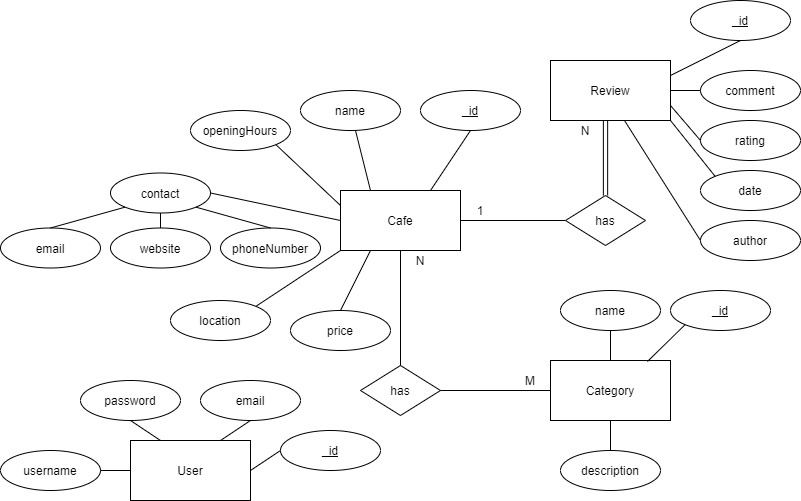

The diagram above was exported from draw.io. Its source (the exported page's mxGraphModel, read from the mxfile embedded in the PNG):
<mxGraphModel dx="1422" dy="1931" grid="1" gridSize="10" guides="1" tooltips="1" connect="1" arrows="1" fold="1" page="1" pageScale="1" pageWidth="827" pageHeight="1169" math="0" shadow="0">
  <root>
    <mxCell id="0" />
    <mxCell id="1" parent="0" />
    <mxCell id="gud-sAzPrzYAQvvBSa-t-1" value="Cafe" style="rounded=0;whiteSpace=wrap;html=1;" parent="1" vertex="1">
      <mxGeometry x="340" y="120" width="120" height="60" as="geometry" />
    </mxCell>
    <mxCell id="gud-sAzPrzYAQvvBSa-t-3" value="User" style="rounded=0;whiteSpace=wrap;html=1;" parent="1" vertex="1">
      <mxGeometry x="130" y="370" width="120" height="60" as="geometry" />
    </mxCell>
    <mxCell id="gud-sAzPrzYAQvvBSa-t-4" value="Category" style="rounded=0;whiteSpace=wrap;html=1;" parent="1" vertex="1">
      <mxGeometry x="550" y="290" width="120" height="60" as="geometry" />
    </mxCell>
    <mxCell id="gud-sAzPrzYAQvvBSa-t-5" value="rating" style="ellipse;whiteSpace=wrap;html=1;align=center;" parent="1" vertex="1">
      <mxGeometry x="700" y="50" width="100" height="40" as="geometry" />
    </mxCell>
    <mxCell id="gud-sAzPrzYAQvvBSa-t-6" value="comment" style="ellipse;whiteSpace=wrap;html=1;align=center;" parent="1" vertex="1">
      <mxGeometry x="700" width="100" height="40" as="geometry" />
    </mxCell>
    <mxCell id="gud-sAzPrzYAQvvBSa-t-10" value="password" style="ellipse;whiteSpace=wrap;html=1;align=center;" parent="1" vertex="1">
      <mxGeometry x="80" y="310" width="100" height="40" as="geometry" />
    </mxCell>
    <mxCell id="gud-sAzPrzYAQvvBSa-t-15" value="has" style="shape=rhombus;perimeter=rhombusPerimeter;whiteSpace=wrap;html=1;align=center;" parent="1" vertex="1">
      <mxGeometry x="360" y="295" width="80" height="50" as="geometry" />
    </mxCell>
    <mxCell id="gud-sAzPrzYAQvvBSa-t-16" value="date" style="ellipse;whiteSpace=wrap;html=1;align=center;" parent="1" vertex="1">
      <mxGeometry x="700" y="100" width="100" height="40" as="geometry" />
    </mxCell>
    <mxCell id="gud-sAzPrzYAQvvBSa-t-19" value="name" style="ellipse;whiteSpace=wrap;html=1;align=center;" parent="1" vertex="1">
      <mxGeometry x="300" y="20" width="100" height="40" as="geometry" />
    </mxCell>
    <mxCell id="gud-sAzPrzYAQvvBSa-t-20" value="location" style="ellipse;whiteSpace=wrap;html=1;align=center;" parent="1" vertex="1">
      <mxGeometry x="170" y="230" width="100" height="40" as="geometry" />
    </mxCell>
    <mxCell id="gud-sAzPrzYAQvvBSa-t-22" value="openingHours" style="ellipse;whiteSpace=wrap;html=1;align=center;" parent="1" vertex="1">
      <mxGeometry x="190" y="40" width="100" height="40" as="geometry" />
    </mxCell>
    <mxCell id="gud-sAzPrzYAQvvBSa-t-23" value="price" style="ellipse;whiteSpace=wrap;html=1;align=center;" parent="1" vertex="1">
      <mxGeometry x="290" y="240" width="100" height="40" as="geometry" />
    </mxCell>
    <mxCell id="gud-sAzPrzYAQvvBSa-t-25" value="email" style="ellipse;whiteSpace=wrap;html=1;align=center;" parent="1" vertex="1">
      <mxGeometry y="157.5" width="100" height="40" as="geometry" />
    </mxCell>
    <mxCell id="gud-sAzPrzYAQvvBSa-t-26" value="phoneNumber" style="ellipse;whiteSpace=wrap;html=1;align=center;" parent="1" vertex="1">
      <mxGeometry x="220" y="157.5" width="100" height="40" as="geometry" />
    </mxCell>
    <mxCell id="gud-sAzPrzYAQvvBSa-t-27" value="website" style="ellipse;whiteSpace=wrap;html=1;align=center;" parent="1" vertex="1">
      <mxGeometry x="110" y="157.5" width="100" height="40" as="geometry" />
    </mxCell>
    <mxCell id="gud-sAzPrzYAQvvBSa-t-33" value="" style="endArrow=none;html=1;entryX=0.5;entryY=1;entryDx=0;entryDy=0;exitX=0.5;exitY=0;exitDx=0;exitDy=0;" parent="1" source="gud-sAzPrzYAQvvBSa-t-4" target="5VdfE2eZfymwUBoXHe6O-11" edge="1">
      <mxGeometry width="50" height="50" relative="1" as="geometry">
        <mxPoint x="950" y="300" as="sourcePoint" />
        <mxPoint x="610" y="260" as="targetPoint" />
      </mxGeometry>
    </mxCell>
    <mxCell id="gud-sAzPrzYAQvvBSa-t-34" value="" style="endArrow=none;html=1;entryX=0;entryY=0.5;entryDx=0;entryDy=0;exitX=1;exitY=0.5;exitDx=0;exitDy=0;" parent="1" source="gud-sAzPrzYAQvvBSa-t-15" target="gud-sAzPrzYAQvvBSa-t-4" edge="1">
      <mxGeometry width="50" height="50" relative="1" as="geometry">
        <mxPoint x="600" y="275" as="sourcePoint" />
        <mxPoint x="500" y="295" as="targetPoint" />
      </mxGeometry>
    </mxCell>
    <mxCell id="gud-sAzPrzYAQvvBSa-t-35" value="" style="endArrow=none;html=1;entryX=0.5;entryY=0;entryDx=0;entryDy=0;exitX=0.5;exitY=1;exitDx=0;exitDy=0;" parent="1" source="gud-sAzPrzYAQvvBSa-t-1" target="gud-sAzPrzYAQvvBSa-t-15" edge="1">
      <mxGeometry width="50" height="50" relative="1" as="geometry">
        <mxPoint x="830" y="330" as="sourcePoint" />
        <mxPoint x="860" y="330" as="targetPoint" />
      </mxGeometry>
    </mxCell>
    <mxCell id="gud-sAzPrzYAQvvBSa-t-36" value="" style="endArrow=none;html=1;entryX=0;entryY=0.5;entryDx=0;entryDy=0;exitX=1;exitY=0.5;exitDx=0;exitDy=0;" parent="1" source="gud-sAzPrzYAQvvBSa-t-1" target="5VdfE2eZfymwUBoXHe6O-7" edge="1">
      <mxGeometry width="50" height="50" relative="1" as="geometry">
        <mxPoint x="170" y="160" as="sourcePoint" />
        <mxPoint x="565" y="150" as="targetPoint" />
      </mxGeometry>
    </mxCell>
    <mxCell id="gud-sAzPrzYAQvvBSa-t-39" value="" style="endArrow=none;html=1;exitX=0;exitY=0;exitDx=0;exitDy=0;entryX=1;entryY=1;entryDx=0;entryDy=0;" parent="1" source="gud-sAzPrzYAQvvBSa-t-16" edge="1">
      <mxGeometry width="50" height="50" relative="1" as="geometry">
        <mxPoint x="620" y="-70" as="sourcePoint" />
        <mxPoint x="670" y="50" as="targetPoint" />
      </mxGeometry>
    </mxCell>
    <mxCell id="gud-sAzPrzYAQvvBSa-t-41" value="" style="endArrow=none;html=1;entryX=0.5;entryY=1;entryDx=0;entryDy=0;exitX=1;exitY=0.25;exitDx=0;exitDy=0;" parent="1" target="5VdfE2eZfymwUBoXHe6O-13" edge="1">
      <mxGeometry width="50" height="50" relative="1" as="geometry">
        <mxPoint x="670" y="5" as="sourcePoint" />
        <mxPoint x="700" y="-30" as="targetPoint" />
      </mxGeometry>
    </mxCell>
    <mxCell id="gud-sAzPrzYAQvvBSa-t-42" value="" style="endArrow=none;html=1;entryX=0;entryY=0.5;entryDx=0;entryDy=0;exitX=1;exitY=0.75;exitDx=0;exitDy=0;" parent="1" target="gud-sAzPrzYAQvvBSa-t-5" edge="1">
      <mxGeometry width="50" height="50" relative="1" as="geometry">
        <mxPoint x="670" y="35" as="sourcePoint" />
        <mxPoint x="710" y="-70" as="targetPoint" />
      </mxGeometry>
    </mxCell>
    <mxCell id="gud-sAzPrzYAQvvBSa-t-43" value="" style="endArrow=none;html=1;entryX=0;entryY=0.5;entryDx=0;entryDy=0;exitX=1;exitY=0.5;exitDx=0;exitDy=0;" parent="1" target="gud-sAzPrzYAQvvBSa-t-6" edge="1">
      <mxGeometry width="50" height="50" relative="1" as="geometry">
        <mxPoint x="670" y="20" as="sourcePoint" />
        <mxPoint x="710" y="-20" as="targetPoint" />
      </mxGeometry>
    </mxCell>
    <mxCell id="gud-sAzPrzYAQvvBSa-t-47" value="" style="endArrow=none;html=1;exitX=0.5;exitY=1;exitDx=0;exitDy=0;entryX=0.75;entryY=0;entryDx=0;entryDy=0;" parent="1" source="5VdfE2eZfymwUBoXHe6O-16" target="gud-sAzPrzYAQvvBSa-t-3" edge="1">
      <mxGeometry width="50" height="50" relative="1" as="geometry">
        <mxPoint x="250" y="350" as="sourcePoint" />
        <mxPoint x="200" y="580" as="targetPoint" />
      </mxGeometry>
    </mxCell>
    <mxCell id="gud-sAzPrzYAQvvBSa-t-48" value="" style="endArrow=none;html=1;exitX=0.5;exitY=1;exitDx=0;exitDy=0;entryX=0.25;entryY=0;entryDx=0;entryDy=0;" parent="1" source="gud-sAzPrzYAQvvBSa-t-10" target="gud-sAzPrzYAQvvBSa-t-3" edge="1">
      <mxGeometry width="50" height="50" relative="1" as="geometry">
        <mxPoint x="110" y="380" as="sourcePoint" />
        <mxPoint x="140" y="390" as="targetPoint" />
      </mxGeometry>
    </mxCell>
    <mxCell id="gud-sAzPrzYAQvvBSa-t-50" value="" style="endArrow=none;html=1;entryX=0.5;entryY=0;entryDx=0;entryDy=0;exitX=0.25;exitY=1;exitDx=0;exitDy=0;" parent="1" source="gud-sAzPrzYAQvvBSa-t-1" target="gud-sAzPrzYAQvvBSa-t-23" edge="1">
      <mxGeometry width="50" height="50" relative="1" as="geometry">
        <mxPoint x="90" y="170" as="sourcePoint" />
        <mxPoint x="100" y="180" as="targetPoint" />
      </mxGeometry>
    </mxCell>
    <mxCell id="gud-sAzPrzYAQvvBSa-t-51" value="" style="endArrow=none;html=1;exitX=0.25;exitY=0;exitDx=0;exitDy=0;" parent="1" source="gud-sAzPrzYAQvvBSa-t-1" target="gud-sAzPrzYAQvvBSa-t-19" edge="1">
      <mxGeometry width="50" height="50" relative="1" as="geometry">
        <mxPoint x="30" y="170" as="sourcePoint" />
        <mxPoint x="190" y="270" as="targetPoint" />
      </mxGeometry>
    </mxCell>
    <mxCell id="gud-sAzPrzYAQvvBSa-t-52" value="" style="endArrow=none;html=1;exitX=0;exitY=0.25;exitDx=0;exitDy=0;entryX=1;entryY=1;entryDx=0;entryDy=0;" parent="1" source="gud-sAzPrzYAQvvBSa-t-1" target="gud-sAzPrzYAQvvBSa-t-22" edge="1">
      <mxGeometry width="50" height="50" relative="1" as="geometry">
        <mxPoint y="170" as="sourcePoint" />
        <mxPoint x="72.7651222271113" y="270.21048138592164" as="targetPoint" />
      </mxGeometry>
    </mxCell>
    <mxCell id="gud-sAzPrzYAQvvBSa-t-54" value="" style="endArrow=none;html=1;exitX=0;exitY=1;exitDx=0;exitDy=0;entryX=1;entryY=0;entryDx=0;entryDy=0;" parent="1" source="gud-sAzPrzYAQvvBSa-t-1" target="gud-sAzPrzYAQvvBSa-t-20" edge="1">
      <mxGeometry width="50" height="50" relative="1" as="geometry">
        <mxPoint x="60" y="170" as="sourcePoint" />
        <mxPoint x="165" y="236" as="targetPoint" />
      </mxGeometry>
    </mxCell>
    <mxCell id="gud-sAzPrzYAQvvBSa-t-55" value="contact" style="ellipse;whiteSpace=wrap;html=1;align=center;" parent="1" vertex="1">
      <mxGeometry x="110" y="102.5" width="100" height="40" as="geometry" />
    </mxCell>
    <mxCell id="gud-sAzPrzYAQvvBSa-t-56" value="" style="endArrow=none;html=1;exitX=0;exitY=0.5;exitDx=0;exitDy=0;entryX=1;entryY=0.5;entryDx=0;entryDy=0;" parent="1" source="gud-sAzPrzYAQvvBSa-t-1" target="gud-sAzPrzYAQvvBSa-t-55" edge="1">
      <mxGeometry width="50" height="50" relative="1" as="geometry">
        <mxPoint x="30" y="170" as="sourcePoint" />
        <mxPoint x="40" y="320" as="targetPoint" />
      </mxGeometry>
    </mxCell>
    <mxCell id="gud-sAzPrzYAQvvBSa-t-57" value="" style="endArrow=none;html=1;exitX=0.5;exitY=0;exitDx=0;exitDy=0;entryX=0;entryY=1;entryDx=0;entryDy=0;" parent="1" source="gud-sAzPrzYAQvvBSa-t-25" target="gud-sAzPrzYAQvvBSa-t-55" edge="1">
      <mxGeometry width="50" height="50" relative="1" as="geometry">
        <mxPoint x="90" y="107.5" as="sourcePoint" />
        <mxPoint x="90" y="247.5" as="targetPoint" />
      </mxGeometry>
    </mxCell>
    <mxCell id="gud-sAzPrzYAQvvBSa-t-58" value="" style="endArrow=none;html=1;exitX=0.5;exitY=0;exitDx=0;exitDy=0;entryX=0.5;entryY=1;entryDx=0;entryDy=0;" parent="1" source="gud-sAzPrzYAQvvBSa-t-27" target="gud-sAzPrzYAQvvBSa-t-55" edge="1">
      <mxGeometry width="50" height="50" relative="1" as="geometry">
        <mxPoint x="80" y="347.5" as="sourcePoint" />
        <mxPoint x="154.8544793961721" y="321.7255678634542" as="targetPoint" />
      </mxGeometry>
    </mxCell>
    <mxCell id="gud-sAzPrzYAQvvBSa-t-59" value="" style="endArrow=none;html=1;exitX=0.5;exitY=0;exitDx=0;exitDy=0;entryX=1;entryY=1;entryDx=0;entryDy=0;" parent="1" source="gud-sAzPrzYAQvvBSa-t-26" target="gud-sAzPrzYAQvvBSa-t-55" edge="1">
      <mxGeometry width="50" height="50" relative="1" as="geometry">
        <mxPoint x="80" y="407.5" as="sourcePoint" />
        <mxPoint x="190" y="327.5" as="targetPoint" />
      </mxGeometry>
    </mxCell>
    <mxCell id="gud-sAzPrzYAQvvBSa-t-65" value="N" style="text;html=1;strokeColor=none;fillColor=none;align=center;verticalAlign=middle;whiteSpace=wrap;rounded=0;" parent="1" vertex="1">
      <mxGeometry x="565" y="50" width="40" height="20" as="geometry" />
    </mxCell>
    <mxCell id="gud-sAzPrzYAQvvBSa-t-66" value="1" style="text;html=1;strokeColor=none;fillColor=none;align=center;verticalAlign=middle;whiteSpace=wrap;rounded=0;" parent="1" vertex="1">
      <mxGeometry x="460" y="130" width="40" height="20" as="geometry" />
    </mxCell>
    <mxCell id="gud-sAzPrzYAQvvBSa-t-67" value="M" style="text;html=1;strokeColor=none;fillColor=none;align=center;verticalAlign=middle;whiteSpace=wrap;rounded=0;" parent="1" vertex="1">
      <mxGeometry x="510" y="300" width="40" height="20" as="geometry" />
    </mxCell>
    <mxCell id="gud-sAzPrzYAQvvBSa-t-68" value="N" style="text;html=1;strokeColor=none;fillColor=none;align=center;verticalAlign=middle;whiteSpace=wrap;rounded=0;" parent="1" vertex="1">
      <mxGeometry x="400" y="180" width="40" height="20" as="geometry" />
    </mxCell>
    <mxCell id="gud-sAzPrzYAQvvBSa-t-70" value="" style="shape=link;html=1;rounded=0;width=4.2857142857142865;entryX=0.5;entryY=1;entryDx=0;entryDy=0;exitX=0.5;exitY=0;exitDx=0;exitDy=0;" parent="1" source="5VdfE2eZfymwUBoXHe6O-7" edge="1">
      <mxGeometry relative="1" as="geometry">
        <mxPoint x="605" y="125" as="sourcePoint" />
        <mxPoint x="605" y="50" as="targetPoint" />
      </mxGeometry>
    </mxCell>
    <mxCell id="EnkmmpYfV6c5tKpxPXE6-2" value="" style="endArrow=none;html=1;entryX=0.5;entryY=1;entryDx=0;entryDy=0;exitX=0.75;exitY=0;exitDx=0;exitDy=0;" parent="1" source="gud-sAzPrzYAQvvBSa-t-1" target="5VdfE2eZfymwUBoXHe6O-9" edge="1">
      <mxGeometry width="50" height="50" relative="1" as="geometry">
        <mxPoint x="30" y="170" as="sourcePoint" />
        <mxPoint x="30" y="280" as="targetPoint" />
      </mxGeometry>
    </mxCell>
    <mxCell id="An4DHjsLOYACRqZadNtC-1" value="description" style="ellipse;whiteSpace=wrap;html=1;align=center;" parent="1" vertex="1">
      <mxGeometry x="560" y="380" width="100" height="40" as="geometry" />
    </mxCell>
    <mxCell id="An4DHjsLOYACRqZadNtC-2" value="" style="endArrow=none;html=1;entryX=0.5;entryY=1;entryDx=0;entryDy=0;exitX=0.5;exitY=0;exitDx=0;exitDy=0;" parent="1" source="An4DHjsLOYACRqZadNtC-1" target="gud-sAzPrzYAQvvBSa-t-4" edge="1">
      <mxGeometry width="50" height="50" relative="1" as="geometry">
        <mxPoint x="610" y="390" as="sourcePoint" />
        <mxPoint x="620" y="270" as="targetPoint" />
      </mxGeometry>
    </mxCell>
    <mxCell id="5VdfE2eZfymwUBoXHe6O-1" value="author" style="ellipse;whiteSpace=wrap;html=1;align=center;" parent="1" vertex="1">
      <mxGeometry x="700" y="150" width="100" height="40" as="geometry" />
    </mxCell>
    <mxCell id="5VdfE2eZfymwUBoXHe6O-2" value="" style="endArrow=none;html=1;exitX=0;exitY=0.5;exitDx=0;exitDy=0;" parent="1" source="5VdfE2eZfymwUBoXHe6O-1" edge="1">
      <mxGeometry width="50" height="50" relative="1" as="geometry">
        <mxPoint x="724.6446609406726" y="115.85786437626894" as="sourcePoint" />
        <mxPoint x="624" y="50" as="targetPoint" />
      </mxGeometry>
    </mxCell>
    <mxCell id="5VdfE2eZfymwUBoXHe6O-3" value="username" style="ellipse;whiteSpace=wrap;html=1;align=center;" parent="1" vertex="1">
      <mxGeometry y="380" width="100" height="40" as="geometry" />
    </mxCell>
    <mxCell id="5VdfE2eZfymwUBoXHe6O-4" value="" style="endArrow=none;html=1;exitX=1;exitY=0.5;exitDx=0;exitDy=0;entryX=0;entryY=0.5;entryDx=0;entryDy=0;" parent="1" source="5VdfE2eZfymwUBoXHe6O-3" target="gud-sAzPrzYAQvvBSa-t-3" edge="1">
      <mxGeometry width="50" height="50" relative="1" as="geometry">
        <mxPoint x="140" y="360" as="sourcePoint" />
        <mxPoint x="170" y="380" as="targetPoint" />
      </mxGeometry>
    </mxCell>
    <mxCell id="5VdfE2eZfymwUBoXHe6O-5" value="Review" style="rounded=0;whiteSpace=wrap;html=1;" parent="1" vertex="1">
      <mxGeometry x="550" y="-10" width="120" height="60" as="geometry" />
    </mxCell>
    <mxCell id="5VdfE2eZfymwUBoXHe6O-7" value="has" style="shape=rhombus;perimeter=rhombusPerimeter;whiteSpace=wrap;html=1;align=center;" parent="1" vertex="1">
      <mxGeometry x="565" y="125" width="80" height="50" as="geometry" />
    </mxCell>
    <mxCell id="5VdfE2eZfymwUBoXHe6O-9" value="&lt;u&gt;_id&lt;/u&gt;" style="ellipse;whiteSpace=wrap;html=1;align=center;" parent="1" vertex="1">
      <mxGeometry x="420" y="20" width="100" height="40" as="geometry" />
    </mxCell>
    <mxCell id="5VdfE2eZfymwUBoXHe6O-10" value="&lt;u&gt;_id&lt;/u&gt;" style="ellipse;whiteSpace=wrap;html=1;align=center;" parent="1" vertex="1">
      <mxGeometry x="670" y="220" width="100" height="40" as="geometry" />
    </mxCell>
    <mxCell id="5VdfE2eZfymwUBoXHe6O-11" value="name" style="ellipse;whiteSpace=wrap;html=1;align=center;" parent="1" vertex="1">
      <mxGeometry x="560" y="220" width="100" height="40" as="geometry" />
    </mxCell>
    <mxCell id="5VdfE2eZfymwUBoXHe6O-12" value="" style="endArrow=none;html=1;entryX=0;entryY=1;entryDx=0;entryDy=0;exitX=0.808;exitY=0.017;exitDx=0;exitDy=0;exitPerimeter=0;" parent="1" source="gud-sAzPrzYAQvvBSa-t-4" target="5VdfE2eZfymwUBoXHe6O-10" edge="1">
      <mxGeometry width="50" height="50" relative="1" as="geometry">
        <mxPoint x="620" y="300" as="sourcePoint" />
        <mxPoint x="620" y="270" as="targetPoint" />
      </mxGeometry>
    </mxCell>
    <mxCell id="5VdfE2eZfymwUBoXHe6O-13" value="&lt;u&gt;_id&lt;/u&gt;" style="ellipse;whiteSpace=wrap;html=1;align=center;" parent="1" vertex="1">
      <mxGeometry x="690" y="-70" width="100" height="40" as="geometry" />
    </mxCell>
    <mxCell id="5VdfE2eZfymwUBoXHe6O-14" value="&lt;u&gt;_id&lt;/u&gt;" style="ellipse;whiteSpace=wrap;html=1;align=center;" parent="1" vertex="1">
      <mxGeometry x="280" y="360" width="100" height="40" as="geometry" />
    </mxCell>
    <mxCell id="5VdfE2eZfymwUBoXHe6O-15" value="" style="endArrow=none;html=1;exitX=0;exitY=0.5;exitDx=0;exitDy=0;entryX=1;entryY=0.5;entryDx=0;entryDy=0;" parent="1" source="5VdfE2eZfymwUBoXHe6O-14" target="gud-sAzPrzYAQvvBSa-t-3" edge="1">
      <mxGeometry width="50" height="50" relative="1" as="geometry">
        <mxPoint x="260" y="360" as="sourcePoint" />
        <mxPoint x="230" y="380" as="targetPoint" />
      </mxGeometry>
    </mxCell>
    <mxCell id="5VdfE2eZfymwUBoXHe6O-16" value="email" style="ellipse;whiteSpace=wrap;html=1;align=center;" parent="1" vertex="1">
      <mxGeometry x="200" y="310" width="100" height="40" as="geometry" />
    </mxCell>
  </root>
</mxGraphModel>